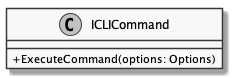

The diagram above was rendered by PlantUML. Its source (embedded in the PNG):
@startuml ICLICommand
skinparam monochrome true
skinparam classAttributeIconSize 0

class ICLICommand {
    + ExecuteCommand(options: Options)
}

@enduml